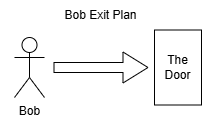

The diagram above was exported from draw.io. Its source (the exported page's mxGraphModel, read from the mxfile embedded in the PNG):
<mxGraphModel dx="767" dy="842" grid="0" gridSize="10" guides="1" tooltips="1" connect="0" arrows="1" fold="1" page="1" pageScale="1" pageWidth="850" pageHeight="1100" background="none" math="0" shadow="0">
  <root>
    <mxCell id="0" />
    <mxCell id="1" parent="0" />
    <mxCell id="W0GENaF6laLiBSzy-o5E-1" parent="1" style="shape=umlActor;verticalLabelPosition=bottom;verticalAlign=top;html=1;outlineConnect=0;" value="Bob" vertex="1">
      <mxGeometry height="60" width="30" x="202" y="418" as="geometry" />
    </mxCell>
    <mxCell id="W0GENaF6laLiBSzy-o5E-4" parent="1" style="rounded=0;whiteSpace=wrap;html=1;" value="The Door" vertex="1">
      <mxGeometry height="75" width="47" x="342" y="410.5" as="geometry" />
    </mxCell>
    <mxCell id="W0GENaF6laLiBSzy-o5E-5" edge="1" parent="1" style="shape=flexArrow;endArrow=classic;html=1;rounded=0;fontSize=12;startSize=8;endSize=8;curved=1;" value="">
      <mxGeometry height="50" relative="1" width="50" as="geometry">
        <mxPoint x="241" y="448" as="sourcePoint" />
        <mxPoint x="336" y="448" as="targetPoint" />
      </mxGeometry>
    </mxCell>
    <mxCell id="W0GENaF6laLiBSzy-o5E-6" parent="1" style="text;html=1;whiteSpace=wrap;strokeColor=none;fillColor=none;align=center;verticalAlign=middle;rounded=0;" value="Bob Exit Plan" vertex="1">
      <mxGeometry height="30" width="201" x="188" y="380.5" as="geometry" />
    </mxCell>
  </root>
</mxGraphModel>